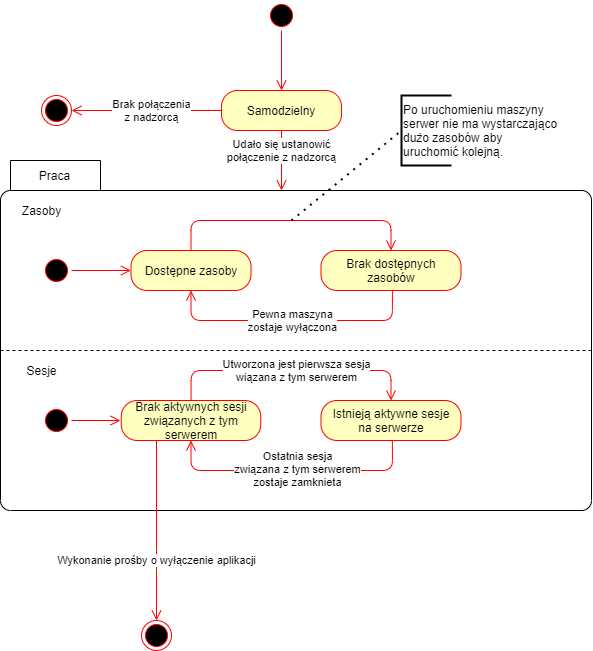

The diagram above was exported from draw.io. Its source (the exported page's mxGraphModel, read from the mxfile embedded in the PNG):
<mxGraphModel dx="1185" dy="621" grid="1" gridSize="10" guides="1" tooltips="1" connect="1" arrows="1" fold="1" page="1" pageScale="1" pageWidth="827" pageHeight="1169" math="0" shadow="0">
  <root>
    <mxCell id="0" />
    <mxCell id="1" parent="0" />
    <mxCell id="AEoHIgso-U3VWarA3qsV-25" value="" style="ellipse;html=1;shape=endState;fillColor=#000000;strokeColor=#ff0000;" vertex="1" parent="1">
      <mxGeometry x="501" y="1130" width="30" height="30" as="geometry" />
    </mxCell>
    <mxCell id="AEoHIgso-U3VWarA3qsV-26" value="" style="ellipse;html=1;shape=startState;fillColor=#000000;strokeColor=#ff0000;" vertex="1" parent="1">
      <mxGeometry x="626" y="510" width="30" height="30" as="geometry" />
    </mxCell>
    <mxCell id="AEoHIgso-U3VWarA3qsV-27" value="" style="edgeStyle=orthogonalEdgeStyle;html=1;verticalAlign=bottom;endArrow=open;endSize=8;strokeColor=#ff0000;entryX=0.5;entryY=0;entryDx=0;entryDy=0;" edge="1" parent="1" source="AEoHIgso-U3VWarA3qsV-26" target="AEoHIgso-U3VWarA3qsV-29">
      <mxGeometry relative="1" as="geometry">
        <mxPoint x="601" y="600" as="targetPoint" />
        <Array as="points" />
      </mxGeometry>
    </mxCell>
    <mxCell id="AEoHIgso-U3VWarA3qsV-28" value="" style="edgeStyle=orthogonalEdgeStyle;html=1;verticalAlign=bottom;endArrow=open;endSize=8;strokeColor=#ff0000;entryX=0.5;entryY=0;entryDx=0;entryDy=0;" edge="1" parent="1">
      <mxGeometry relative="1" as="geometry">
        <mxPoint x="471" y="520.0000000000001" as="targetPoint" />
      </mxGeometry>
    </mxCell>
    <mxCell id="AEoHIgso-U3VWarA3qsV-29" value="Samodzielny" style="rounded=1;whiteSpace=wrap;html=1;arcSize=40;fontColor=#000000;fillColor=#ffffc0;strokeColor=#ff0000;" vertex="1" parent="1">
      <mxGeometry x="581" y="600" width="120" height="40" as="geometry" />
    </mxCell>
    <mxCell id="AEoHIgso-U3VWarA3qsV-30" value="" style="edgeStyle=orthogonalEdgeStyle;html=1;verticalAlign=bottom;endArrow=open;endSize=8;strokeColor=#ff0000;" edge="1" parent="1" source="AEoHIgso-U3VWarA3qsV-29">
      <mxGeometry relative="1" as="geometry">
        <mxPoint x="641" y="700" as="targetPoint" />
      </mxGeometry>
    </mxCell>
    <mxCell id="AEoHIgso-U3VWarA3qsV-31" value="Udało się ustanowić&lt;br&gt;połączenie z nadzorcą" style="edgeLabel;html=1;align=center;verticalAlign=middle;resizable=0;points=[];" vertex="1" connectable="0" parent="AEoHIgso-U3VWarA3qsV-30">
      <mxGeometry x="0.3413" relative="1" as="geometry">
        <mxPoint y="-20.48" as="offset" />
      </mxGeometry>
    </mxCell>
    <mxCell id="AEoHIgso-U3VWarA3qsV-32" value="Praca" style="shape=folder;align=center;verticalAlign=middle;fontStyle=0;tabWidth=100;tabHeight=30;tabPosition=left;html=1;boundedLbl=1;labelInHeader=1;rounded=1;absoluteArcSize=1;arcSize=10;" vertex="1" parent="1">
      <mxGeometry x="360" y="670" width="591" height="350" as="geometry" />
    </mxCell>
    <mxCell id="AEoHIgso-U3VWarA3qsV-33" value="" style="endArrow=none;dashed=1;html=1;entryX=0;entryY=0;entryDx=591;entryDy=190;entryPerimeter=0;exitX=0;exitY=0;exitDx=0;exitDy=190;exitPerimeter=0;" edge="1" parent="1" source="AEoHIgso-U3VWarA3qsV-32" target="AEoHIgso-U3VWarA3qsV-32">
      <mxGeometry width="50" height="50" relative="1" as="geometry">
        <mxPoint x="336" y="620" as="sourcePoint" />
        <mxPoint x="386" y="570" as="targetPoint" />
      </mxGeometry>
    </mxCell>
    <mxCell id="AEoHIgso-U3VWarA3qsV-34" value="Sesje" style="text;html=1;align=center;verticalAlign=middle;resizable=0;points=[];autosize=1;" vertex="1" parent="1">
      <mxGeometry x="376" y="870" width="50" height="20" as="geometry" />
    </mxCell>
    <mxCell id="AEoHIgso-U3VWarA3qsV-35" value="Zasoby" style="text;html=1;align=center;verticalAlign=middle;resizable=0;points=[];autosize=1;" vertex="1" parent="1">
      <mxGeometry x="376" y="710" width="50" height="20" as="geometry" />
    </mxCell>
    <mxCell id="AEoHIgso-U3VWarA3qsV-36" value="Dostępne zasoby" style="rounded=1;whiteSpace=wrap;html=1;arcSize=40;fontColor=#000000;fillColor=#ffffc0;strokeColor=#ff0000;" vertex="1" parent="1">
      <mxGeometry x="490.5" y="760" width="120" height="40" as="geometry" />
    </mxCell>
    <mxCell id="AEoHIgso-U3VWarA3qsV-37" value="" style="edgeStyle=orthogonalEdgeStyle;html=1;verticalAlign=bottom;endArrow=open;endSize=8;strokeColor=#ff0000;entryX=0.5;entryY=0;entryDx=0;entryDy=0;" edge="1" parent="1" source="AEoHIgso-U3VWarA3qsV-36" target="AEoHIgso-U3VWarA3qsV-38">
      <mxGeometry relative="1" as="geometry">
        <mxPoint x="550.5" y="620" as="targetPoint" />
        <Array as="points">
          <mxPoint x="550.5" y="730" />
          <mxPoint x="750.5" y="730" />
        </Array>
      </mxGeometry>
    </mxCell>
    <mxCell id="AEoHIgso-U3VWarA3qsV-38" value="Brak dostępnych zasobów" style="rounded=1;whiteSpace=wrap;html=1;arcSize=40;fontColor=#000000;fillColor=#ffffc0;strokeColor=#ff0000;" vertex="1" parent="1">
      <mxGeometry x="680.5" y="760" width="140" height="40" as="geometry" />
    </mxCell>
    <mxCell id="AEoHIgso-U3VWarA3qsV-39" value="" style="edgeStyle=orthogonalEdgeStyle;html=1;verticalAlign=bottom;endArrow=open;endSize=8;strokeColor=#ff0000;entryX=0.5;entryY=1;entryDx=0;entryDy=0;exitX=0.51;exitY=1.004;exitDx=0;exitDy=0;exitPerimeter=0;" edge="1" parent="1" source="AEoHIgso-U3VWarA3qsV-38" target="AEoHIgso-U3VWarA3qsV-36">
      <mxGeometry relative="1" as="geometry">
        <mxPoint x="890.5" y="685" as="targetPoint" />
        <Array as="points">
          <mxPoint x="751.5" y="830" />
          <mxPoint x="550.5" y="830" />
        </Array>
      </mxGeometry>
    </mxCell>
    <mxCell id="AEoHIgso-U3VWarA3qsV-40" value="Pewna maszyna&lt;br&gt;zostaje wyłączona" style="edgeLabel;html=1;align=center;verticalAlign=middle;resizable=0;points=[];" vertex="1" connectable="0" parent="AEoHIgso-U3VWarA3qsV-39">
      <mxGeometry x="-0.1168" relative="1" as="geometry">
        <mxPoint x="-15.6" as="offset" />
      </mxGeometry>
    </mxCell>
    <mxCell id="AEoHIgso-U3VWarA3qsV-41" value="Brak aktywnych sesji związanych z tym serwerem" style="rounded=1;whiteSpace=wrap;html=1;arcSize=40;fontColor=#000000;fillColor=#ffffc0;strokeColor=#ff0000;" vertex="1" parent="1">
      <mxGeometry x="480.75" y="910" width="139.5" height="40" as="geometry" />
    </mxCell>
    <mxCell id="AEoHIgso-U3VWarA3qsV-42" value="" style="edgeStyle=orthogonalEdgeStyle;html=1;verticalAlign=bottom;endArrow=open;endSize=8;strokeColor=#ff0000;entryX=0.5;entryY=0;entryDx=0;entryDy=0;" edge="1" parent="1" source="AEoHIgso-U3VWarA3qsV-41" target="AEoHIgso-U3VWarA3qsV-44">
      <mxGeometry relative="1" as="geometry">
        <mxPoint x="550.5" y="770" as="targetPoint" />
        <Array as="points">
          <mxPoint x="550.5" y="880" />
          <mxPoint x="750.5" y="880" />
        </Array>
      </mxGeometry>
    </mxCell>
    <mxCell id="AEoHIgso-U3VWarA3qsV-43" value="Utworzona jest pierwsza sesja&lt;br&gt;wiązana z tym serwerem" style="edgeLabel;html=1;align=center;verticalAlign=middle;resizable=0;points=[];" vertex="1" connectable="0" parent="AEoHIgso-U3VWarA3qsV-42">
      <mxGeometry x="-0.2796" relative="1" as="geometry">
        <mxPoint x="41.22" as="offset" />
      </mxGeometry>
    </mxCell>
    <mxCell id="AEoHIgso-U3VWarA3qsV-44" value="Istnieją aktywne sesje&lt;br&gt;na serwerze" style="rounded=1;whiteSpace=wrap;html=1;arcSize=40;fontColor=#000000;fillColor=#ffffc0;strokeColor=#ff0000;" vertex="1" parent="1">
      <mxGeometry x="680.5" y="910" width="140" height="40" as="geometry" />
    </mxCell>
    <mxCell id="AEoHIgso-U3VWarA3qsV-45" value="" style="edgeStyle=orthogonalEdgeStyle;html=1;verticalAlign=bottom;endArrow=open;endSize=8;strokeColor=#ff0000;entryX=0.5;entryY=1;entryDx=0;entryDy=0;exitX=0.51;exitY=1.004;exitDx=0;exitDy=0;exitPerimeter=0;" edge="1" parent="1" source="AEoHIgso-U3VWarA3qsV-44" target="AEoHIgso-U3VWarA3qsV-41">
      <mxGeometry relative="1" as="geometry">
        <mxPoint x="890.5" y="835" as="targetPoint" />
        <Array as="points">
          <mxPoint x="751.5" y="980" />
          <mxPoint x="550.5" y="980" />
        </Array>
      </mxGeometry>
    </mxCell>
    <mxCell id="AEoHIgso-U3VWarA3qsV-46" value="Ostatnia sesja&lt;br&gt;związana z tym serwerem&lt;br&gt;zostaje zamknieta" style="edgeLabel;html=1;align=center;verticalAlign=middle;resizable=0;points=[];" vertex="1" connectable="0" parent="AEoHIgso-U3VWarA3qsV-45">
      <mxGeometry x="-0.155" y="-1" relative="1" as="geometry">
        <mxPoint x="-15.43" as="offset" />
      </mxGeometry>
    </mxCell>
    <mxCell id="AEoHIgso-U3VWarA3qsV-47" value="" style="ellipse;html=1;shape=startState;fillColor=#000000;strokeColor=#ff0000;" vertex="1" parent="1">
      <mxGeometry x="401" y="765" width="30" height="30" as="geometry" />
    </mxCell>
    <mxCell id="AEoHIgso-U3VWarA3qsV-48" value="" style="edgeStyle=orthogonalEdgeStyle;html=1;verticalAlign=bottom;endArrow=open;endSize=8;strokeColor=#ff0000;entryX=0.5;entryY=0;entryDx=0;entryDy=0;exitX=1;exitY=0.5;exitDx=0;exitDy=0;" edge="1" parent="1" source="AEoHIgso-U3VWarA3qsV-47">
      <mxGeometry relative="1" as="geometry">
        <mxPoint x="490.5000000000002" y="780" as="targetPoint" />
        <mxPoint x="501" y="600" as="sourcePoint" />
      </mxGeometry>
    </mxCell>
    <mxCell id="AEoHIgso-U3VWarA3qsV-49" value="" style="ellipse;html=1;shape=startState;fillColor=#000000;strokeColor=#ff0000;" vertex="1" parent="1">
      <mxGeometry x="401" y="915" width="30" height="30" as="geometry" />
    </mxCell>
    <mxCell id="AEoHIgso-U3VWarA3qsV-50" value="" style="edgeStyle=orthogonalEdgeStyle;html=1;verticalAlign=bottom;endArrow=open;endSize=8;strokeColor=#ff0000;exitX=1;exitY=0.5;exitDx=0;exitDy=0;" edge="1" parent="1" source="AEoHIgso-U3VWarA3qsV-49">
      <mxGeometry relative="1" as="geometry">
        <mxPoint x="480" y="930" as="targetPoint" />
        <mxPoint x="501" y="750" as="sourcePoint" />
      </mxGeometry>
    </mxCell>
    <mxCell id="AEoHIgso-U3VWarA3qsV-51" value="" style="edgeStyle=orthogonalEdgeStyle;html=1;verticalAlign=bottom;endArrow=open;endSize=8;strokeColor=#ff0000;entryX=0.5;entryY=0;entryDx=0;entryDy=0;exitX=0.125;exitY=1;exitDx=0;exitDy=0;exitPerimeter=0;" edge="1" parent="1" target="AEoHIgso-U3VWarA3qsV-25">
      <mxGeometry relative="1" as="geometry">
        <mxPoint x="511.0000000000002" y="940" as="targetPoint" />
        <mxPoint x="516" y="950" as="sourcePoint" />
        <Array as="points">
          <mxPoint x="516.5" y="1070" />
          <mxPoint x="516.5" y="1070" />
        </Array>
      </mxGeometry>
    </mxCell>
    <mxCell id="AEoHIgso-U3VWarA3qsV-52" value="Wykonanie prośby o wyłączenie aplikacji" style="edgeLabel;html=1;align=center;verticalAlign=middle;resizable=0;points=[];" vertex="1" connectable="0" parent="AEoHIgso-U3VWarA3qsV-51">
      <mxGeometry x="0.3195" y="2" relative="1" as="geometry">
        <mxPoint x="-2" as="offset" />
      </mxGeometry>
    </mxCell>
    <mxCell id="AEoHIgso-U3VWarA3qsV-53" value="" style="ellipse;html=1;shape=endState;fillColor=#000000;strokeColor=#ff0000;" vertex="1" parent="1">
      <mxGeometry x="401" y="605" width="30" height="30" as="geometry" />
    </mxCell>
    <mxCell id="AEoHIgso-U3VWarA3qsV-54" value="" style="edgeStyle=orthogonalEdgeStyle;html=1;verticalAlign=bottom;endArrow=open;endSize=8;strokeColor=#ff0000;exitX=0;exitY=0.5;exitDx=0;exitDy=0;entryX=1;entryY=0.5;entryDx=0;entryDy=0;" edge="1" parent="1" source="AEoHIgso-U3VWarA3qsV-29" target="AEoHIgso-U3VWarA3qsV-53">
      <mxGeometry relative="1" as="geometry">
        <mxPoint x="520.5" y="620" as="targetPoint" />
        <mxPoint x="520.5" y="560" as="sourcePoint" />
      </mxGeometry>
    </mxCell>
    <mxCell id="AEoHIgso-U3VWarA3qsV-55" value="Brak połączenia&lt;br&gt;z nadzorcą" style="edgeLabel;html=1;align=center;verticalAlign=middle;resizable=0;points=[];" vertex="1" connectable="0" parent="AEoHIgso-U3VWarA3qsV-54">
      <mxGeometry x="0.3761" relative="1" as="geometry">
        <mxPoint x="33.33" as="offset" />
      </mxGeometry>
    </mxCell>
    <mxCell id="AEoHIgso-U3VWarA3qsV-56" value="Po uruchomieniu maszyny&lt;br&gt;serwer nie ma wystarczająco&lt;br&gt;dużo zasobów aby&lt;br&gt;uruchomić kolejną." style="strokeWidth=2;html=1;shape=mxgraph.flowchart.annotation_1;align=left;pointerEvents=1;" vertex="1" parent="1">
      <mxGeometry x="761" y="605" width="50" height="70" as="geometry" />
    </mxCell>
    <mxCell id="AEoHIgso-U3VWarA3qsV-57" value="" style="endArrow=none;dashed=1;html=1;dashPattern=1 3;strokeWidth=2;entryX=0;entryY=0.5;entryDx=0;entryDy=0;entryPerimeter=0;" edge="1" parent="1" target="AEoHIgso-U3VWarA3qsV-56">
      <mxGeometry width="50" height="50" relative="1" as="geometry">
        <mxPoint x="651" y="730" as="sourcePoint" />
        <mxPoint x="581" y="710" as="targetPoint" />
      </mxGeometry>
    </mxCell>
  </root>
</mxGraphModel>